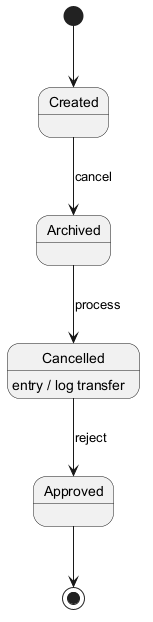

The diagram above was rendered by PlantUML. Its source (embedded in the PNG):
@startuml

[*] --> Created
Created --> Archived : cancel
Archived --> Cancelled : process
Cancelled --> Approved : reject
Cancelled : entry / log transfer
Approved --> [*]
@enduml